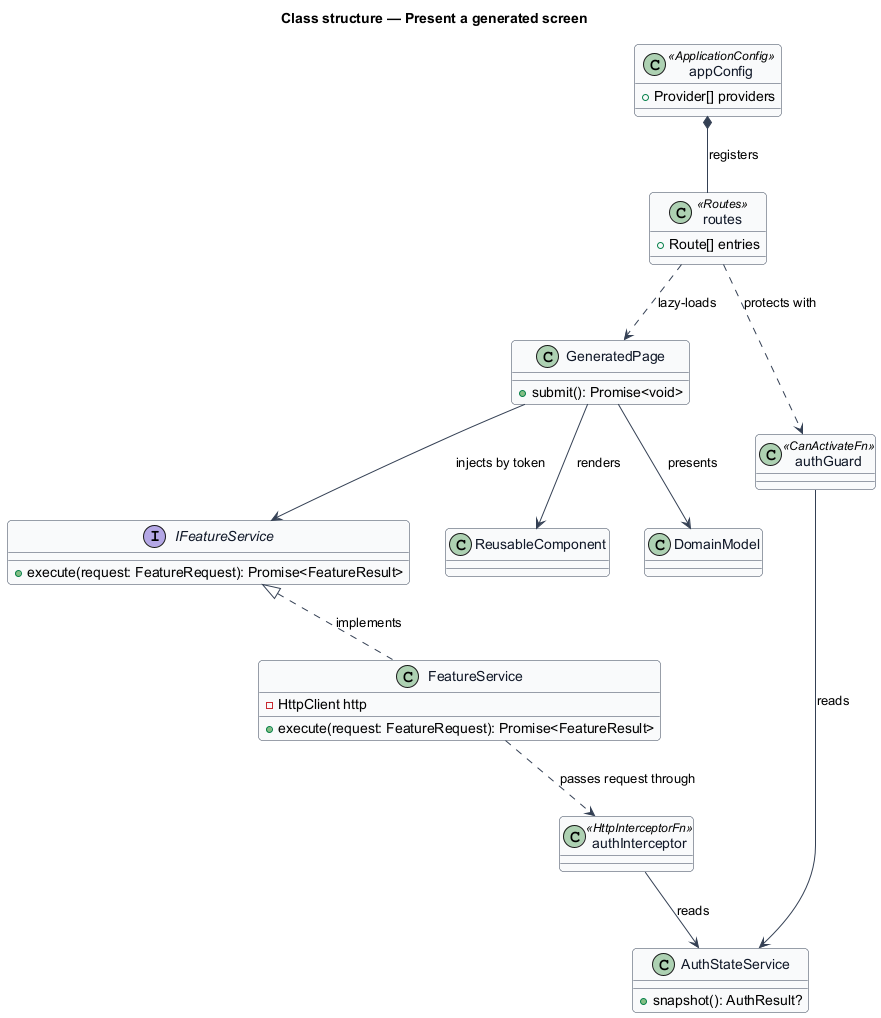

The diagram above was rendered by PlantUML. Its source (embedded in the PNG):
@startuml
skinparam backgroundColor #FFFFFF
skinparam shadowing false
skinparam roundcorner 8
skinparam defaultFontName Arial
skinparam ArrowColor #344054
skinparam class {
  BorderColor #344054
  FontColor #101828
  BackgroundColor #F9FAFB
}
title Class structure — Present a generated screen

class appConfig <<ApplicationConfig>> {
  +Provider[] providers
}
class routes <<Routes>> {
  +Route[] entries
}
class GeneratedPage {
  +submit(): Promise<void>
}
interface IFeatureService {
  +execute(request: FeatureRequest): Promise<FeatureResult>
}
class FeatureService {
  -HttpClient http
  +execute(request: FeatureRequest): Promise<FeatureResult>
}
class AuthStateService {
  +snapshot(): AuthResult?
}
class authGuard <<CanActivateFn>>
class authInterceptor <<HttpInterceptorFn>>
class ReusableComponent
class DomainModel

appConfig *-- routes : registers
routes ..> GeneratedPage : lazy-loads
routes ..> authGuard : protects with
GeneratedPage --> IFeatureService : injects by token
IFeatureService <|.. FeatureService : implements
FeatureService ..> authInterceptor : passes request through
authGuard --> AuthStateService : reads
authInterceptor --> AuthStateService : reads
GeneratedPage --> ReusableComponent : renders
GeneratedPage --> DomainModel : presents
@enduml